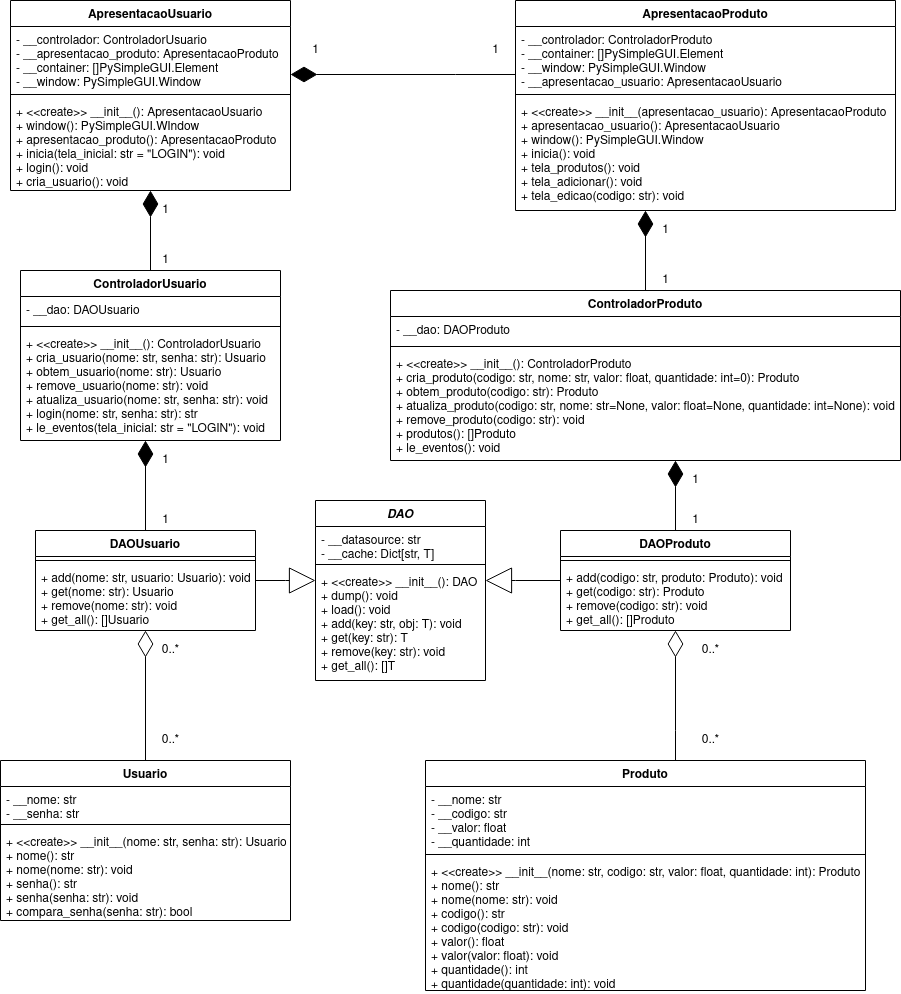

The diagram above was exported from draw.io. Its source (the exported page's mxGraphModel, read from the mxfile embedded in the PNG):
<mxGraphModel dx="868" dy="485" grid="1" gridSize="10" guides="1" tooltips="1" connect="1" arrows="1" fold="1" page="1" pageScale="1" pageWidth="850" pageHeight="1100" math="0" shadow="0">
  <root>
    <mxCell id="0" />
    <mxCell id="1" parent="0" />
    <mxCell id="spooTfYoWYVpRWsJJKMv-37" value="ApresentacaoUsuario" style="swimlane;fontStyle=1;align=center;verticalAlign=top;childLayout=stackLayout;horizontal=1;startSize=26;horizontalStack=0;resizeParent=1;resizeParentMax=0;resizeLast=0;collapsible=1;marginBottom=0;" parent="1" vertex="1">
      <mxGeometry x="235" y="10" width="280" height="190" as="geometry" />
    </mxCell>
    <mxCell id="spooTfYoWYVpRWsJJKMv-38" value="- __controlador: ControladorUsuario&#10;- __apresentacao_produto: ApresentacaoProduto&#10;- __container: []PySimpleGUI.Element&#10;- __window: PySimpleGUI.Window" style="text;strokeColor=none;fillColor=none;align=left;verticalAlign=top;spacingLeft=4;spacingRight=4;overflow=hidden;rotatable=0;points=[[0,0.5],[1,0.5]];portConstraint=eastwest;" parent="spooTfYoWYVpRWsJJKMv-37" vertex="1">
      <mxGeometry y="26" width="280" height="64" as="geometry" />
    </mxCell>
    <mxCell id="spooTfYoWYVpRWsJJKMv-39" value="" style="line;strokeWidth=1;fillColor=none;align=left;verticalAlign=middle;spacingTop=-1;spacingLeft=3;spacingRight=3;rotatable=0;labelPosition=right;points=[];portConstraint=eastwest;" parent="spooTfYoWYVpRWsJJKMv-37" vertex="1">
      <mxGeometry y="90" width="280" height="8" as="geometry" />
    </mxCell>
    <mxCell id="spooTfYoWYVpRWsJJKMv-40" value="+ &lt;&lt;create&gt;&gt; __init__(): ApresentacaoUsuario&#10;+ window(): PySimpleGUI.WIndow&#10;+ apresentacao_produto(): ApresentacaoProduto&#10;+ inicia(tela_inicial: str = &quot;LOGIN&quot;): void&#10;+ login(): void&#10;+ cria_usuario(): void" style="text;strokeColor=none;fillColor=none;align=left;verticalAlign=top;spacingLeft=4;spacingRight=4;overflow=hidden;rotatable=0;points=[[0,0.5],[1,0.5]];portConstraint=eastwest;" parent="spooTfYoWYVpRWsJJKMv-37" vertex="1">
      <mxGeometry y="98" width="280" height="92" as="geometry" />
    </mxCell>
    <mxCell id="spooTfYoWYVpRWsJJKMv-126" style="edgeStyle=orthogonalEdgeStyle;rounded=0;orthogonalLoop=1;jettySize=auto;html=1;startArrow=none;startFill=0;endArrow=diamondThin;endFill=1;startSize=24;endSize=24;" parent="1" source="spooTfYoWYVpRWsJJKMv-66" target="spooTfYoWYVpRWsJJKMv-38" edge="1">
      <mxGeometry relative="1" as="geometry">
        <Array as="points">
          <mxPoint x="680" y="84" />
          <mxPoint x="680" y="84" />
        </Array>
      </mxGeometry>
    </mxCell>
    <mxCell id="spooTfYoWYVpRWsJJKMv-66" value="ApresentacaoProduto" style="swimlane;fontStyle=1;align=center;verticalAlign=top;childLayout=stackLayout;horizontal=1;startSize=26;horizontalStack=0;resizeParent=1;resizeParentMax=0;resizeLast=0;collapsible=1;marginBottom=0;" parent="1" vertex="1">
      <mxGeometry x="740" y="10" width="380" height="210" as="geometry" />
    </mxCell>
    <mxCell id="spooTfYoWYVpRWsJJKMv-67" value="- __controlador: ControladorProduto&#10;- __container: []PySimpleGUI.Element&#10;- __window: PySimpleGUI.Window&#10;- __apresentacao_usuario: ApresentacaoUsuario&#10;" style="text;strokeColor=none;fillColor=none;align=left;verticalAlign=top;spacingLeft=4;spacingRight=4;overflow=hidden;rotatable=0;points=[[0,0.5],[1,0.5]];portConstraint=eastwest;" parent="spooTfYoWYVpRWsJJKMv-66" vertex="1">
      <mxGeometry y="26" width="380" height="64" as="geometry" />
    </mxCell>
    <mxCell id="spooTfYoWYVpRWsJJKMv-68" value="" style="line;strokeWidth=1;fillColor=none;align=left;verticalAlign=middle;spacingTop=-1;spacingLeft=3;spacingRight=3;rotatable=0;labelPosition=right;points=[];portConstraint=eastwest;" parent="spooTfYoWYVpRWsJJKMv-66" vertex="1">
      <mxGeometry y="90" width="380" height="8" as="geometry" />
    </mxCell>
    <mxCell id="spooTfYoWYVpRWsJJKMv-69" value="+ &lt;&lt;create&gt;&gt; __init__(apresentacao_usuario): ApresentacaoProduto&#10;+ apresentacao_usuario(): ApresentacaoUsuario&#10;+ window(): PySimpleGUI.Window&#10;+ inicia(): void&#10;+ tela_produtos(): void&#10;+ tela_adicionar(): void&#10;+ tela_edicao(codigo: str): void&#10;" style="text;strokeColor=none;fillColor=none;align=left;verticalAlign=top;spacingLeft=4;spacingRight=4;overflow=hidden;rotatable=0;points=[[0,0.5],[1,0.5]];portConstraint=eastwest;" parent="spooTfYoWYVpRWsJJKMv-66" vertex="1">
      <mxGeometry y="98" width="380" height="112" as="geometry" />
    </mxCell>
    <mxCell id="spooTfYoWYVpRWsJJKMv-130" value="1" style="text;html=1;align=center;verticalAlign=middle;resizable=0;points=[];autosize=1;strokeColor=none;" parent="1" vertex="1">
      <mxGeometry x="530" y="50" width="20" height="20" as="geometry" />
    </mxCell>
    <mxCell id="spooTfYoWYVpRWsJJKMv-131" value="1" style="text;html=1;align=center;verticalAlign=middle;resizable=0;points=[];autosize=1;strokeColor=none;" parent="1" vertex="1">
      <mxGeometry x="710" y="50" width="20" height="20" as="geometry" />
    </mxCell>
    <mxCell id="XayzdrTJDVy0ey67G-hG-1" value="DAO" style="swimlane;fontStyle=3;align=center;verticalAlign=top;childLayout=stackLayout;horizontal=1;startSize=26;horizontalStack=0;resizeParent=1;resizeParentMax=0;resizeLast=0;collapsible=1;marginBottom=0;" parent="1" vertex="1">
      <mxGeometry x="540" y="510" width="170" height="180" as="geometry" />
    </mxCell>
    <mxCell id="XayzdrTJDVy0ey67G-hG-2" value="- __datasource: str&#10;- __cache: Dict[str, T]" style="text;strokeColor=none;fillColor=none;align=left;verticalAlign=top;spacingLeft=4;spacingRight=4;overflow=hidden;rotatable=0;points=[[0,0.5],[1,0.5]];portConstraint=eastwest;" parent="XayzdrTJDVy0ey67G-hG-1" vertex="1">
      <mxGeometry y="26" width="170" height="34" as="geometry" />
    </mxCell>
    <mxCell id="XayzdrTJDVy0ey67G-hG-3" value="" style="line;strokeWidth=1;fillColor=none;align=left;verticalAlign=middle;spacingTop=-1;spacingLeft=3;spacingRight=3;rotatable=0;labelPosition=right;points=[];portConstraint=eastwest;" parent="XayzdrTJDVy0ey67G-hG-1" vertex="1">
      <mxGeometry y="60" width="170" height="8" as="geometry" />
    </mxCell>
    <mxCell id="XayzdrTJDVy0ey67G-hG-4" value="+ &lt;&lt;create&gt;&gt; __init__(): DAO&#10;+ dump(): void&#10;+ load(): void&#10;+ add(key: str, obj: T): void&#10;+ get(key: str): T&#10;+ remove(key: str): void&#10;+ get_all(): []T" style="text;strokeColor=none;fillColor=none;align=left;verticalAlign=top;spacingLeft=4;spacingRight=4;overflow=hidden;rotatable=0;points=[[0,0.5],[1,0.5]];portConstraint=eastwest;" parent="XayzdrTJDVy0ey67G-hG-1" vertex="1">
      <mxGeometry y="68" width="170" height="112" as="geometry" />
    </mxCell>
    <mxCell id="XayzdrTJDVy0ey67G-hG-38" style="edgeStyle=orthogonalEdgeStyle;rounded=0;orthogonalLoop=1;jettySize=auto;html=1;endArrow=diamondThin;endFill=1;endSize=24;" parent="1" source="XayzdrTJDVy0ey67G-hG-6" target="XayzdrTJDVy0ey67G-hG-15" edge="1">
      <mxGeometry relative="1" as="geometry">
        <Array as="points">
          <mxPoint x="370" y="460" />
          <mxPoint x="370" y="460" />
        </Array>
      </mxGeometry>
    </mxCell>
    <mxCell id="XayzdrTJDVy0ey67G-hG-43" style="edgeStyle=orthogonalEdgeStyle;rounded=0;orthogonalLoop=1;jettySize=auto;html=1;endArrow=block;endFill=0;endSize=24;" parent="1" source="XayzdrTJDVy0ey67G-hG-6" target="XayzdrTJDVy0ey67G-hG-1" edge="1">
      <mxGeometry relative="1" as="geometry">
        <Array as="points">
          <mxPoint x="510" y="590" />
          <mxPoint x="510" y="590" />
        </Array>
      </mxGeometry>
    </mxCell>
    <mxCell id="XayzdrTJDVy0ey67G-hG-6" value="DAOUsuario" style="swimlane;fontStyle=1;align=center;verticalAlign=top;childLayout=stackLayout;horizontal=1;startSize=26;horizontalStack=0;resizeParent=1;resizeParentMax=0;resizeLast=0;collapsible=1;marginBottom=0;" parent="1" vertex="1">
      <mxGeometry x="260" y="540" width="220" height="100" as="geometry" />
    </mxCell>
    <mxCell id="XayzdrTJDVy0ey67G-hG-8" value="" style="line;strokeWidth=1;fillColor=none;align=left;verticalAlign=middle;spacingTop=-1;spacingLeft=3;spacingRight=3;rotatable=0;labelPosition=right;points=[];portConstraint=eastwest;" parent="XayzdrTJDVy0ey67G-hG-6" vertex="1">
      <mxGeometry y="26" width="220" height="8" as="geometry" />
    </mxCell>
    <mxCell id="XayzdrTJDVy0ey67G-hG-9" value="+ add(nome: str, usuario: Usuario): void&#10;+ get(nome: str): Usuario&#10;+ remove(nome: str): void&#10;+ get_all(): []Usuario&#10;" style="text;strokeColor=none;fillColor=none;align=left;verticalAlign=top;spacingLeft=4;spacingRight=4;overflow=hidden;rotatable=0;points=[[0,0.5],[1,0.5]];portConstraint=eastwest;" parent="XayzdrTJDVy0ey67G-hG-6" vertex="1">
      <mxGeometry y="34" width="220" height="66" as="geometry" />
    </mxCell>
    <mxCell id="XayzdrTJDVy0ey67G-hG-41" style="edgeStyle=orthogonalEdgeStyle;rounded=0;orthogonalLoop=1;jettySize=auto;html=1;endArrow=diamondThin;endFill=1;endSize=24;" parent="1" source="XayzdrTJDVy0ey67G-hG-10" target="XayzdrTJDVy0ey67G-hG-25" edge="1">
      <mxGeometry relative="1" as="geometry">
        <Array as="points">
          <mxPoint x="900" y="460" />
          <mxPoint x="900" y="460" />
        </Array>
      </mxGeometry>
    </mxCell>
    <mxCell id="XayzdrTJDVy0ey67G-hG-42" style="edgeStyle=orthogonalEdgeStyle;rounded=0;orthogonalLoop=1;jettySize=auto;html=1;endArrow=block;endFill=0;endSize=24;" parent="1" source="XayzdrTJDVy0ey67G-hG-10" target="XayzdrTJDVy0ey67G-hG-4" edge="1">
      <mxGeometry relative="1" as="geometry">
        <Array as="points">
          <mxPoint x="740" y="590" />
          <mxPoint x="740" y="590" />
        </Array>
      </mxGeometry>
    </mxCell>
    <mxCell id="XayzdrTJDVy0ey67G-hG-10" value="DAOProduto" style="swimlane;fontStyle=1;align=center;verticalAlign=top;childLayout=stackLayout;horizontal=1;startSize=26;horizontalStack=0;resizeParent=1;resizeParentMax=0;resizeLast=0;collapsible=1;marginBottom=0;" parent="1" vertex="1">
      <mxGeometry x="785" y="540" width="230" height="100" as="geometry" />
    </mxCell>
    <mxCell id="XayzdrTJDVy0ey67G-hG-12" value="" style="line;strokeWidth=1;fillColor=none;align=left;verticalAlign=middle;spacingTop=-1;spacingLeft=3;spacingRight=3;rotatable=0;labelPosition=right;points=[];portConstraint=eastwest;" parent="XayzdrTJDVy0ey67G-hG-10" vertex="1">
      <mxGeometry y="26" width="230" height="8" as="geometry" />
    </mxCell>
    <mxCell id="XayzdrTJDVy0ey67G-hG-13" value="+ add(codigo: str, produto: Produto): void&#10;+ get(codigo: str): Produto&#10;+ remove(codigo: str): void&#10;+ get_all(): []Produto&#10;" style="text;strokeColor=none;fillColor=none;align=left;verticalAlign=top;spacingLeft=4;spacingRight=4;overflow=hidden;rotatable=0;points=[[0,0.5],[1,0.5]];portConstraint=eastwest;" parent="XayzdrTJDVy0ey67G-hG-10" vertex="1">
      <mxGeometry y="34" width="230" height="66" as="geometry" />
    </mxCell>
    <mxCell id="q8LmY2Fvo20JsFwXBx6O-4" style="edgeStyle=orthogonalEdgeStyle;rounded=0;orthogonalLoop=1;jettySize=auto;html=1;endArrow=diamondThin;endFill=1;endSize=24;" parent="1" source="XayzdrTJDVy0ey67G-hG-15" target="spooTfYoWYVpRWsJJKMv-37" edge="1">
      <mxGeometry relative="1" as="geometry" />
    </mxCell>
    <mxCell id="XayzdrTJDVy0ey67G-hG-15" value="ControladorUsuario" style="swimlane;fontStyle=1;align=center;verticalAlign=top;childLayout=stackLayout;horizontal=1;startSize=26;horizontalStack=0;resizeParent=1;resizeParentMax=0;resizeLast=0;collapsible=1;marginBottom=0;" parent="1" vertex="1">
      <mxGeometry x="245" y="280" width="260" height="170" as="geometry" />
    </mxCell>
    <mxCell id="XayzdrTJDVy0ey67G-hG-16" value="- __dao: DAOUsuario" style="text;strokeColor=none;fillColor=none;align=left;verticalAlign=top;spacingLeft=4;spacingRight=4;overflow=hidden;rotatable=0;points=[[0,0.5],[1,0.5]];portConstraint=eastwest;" parent="XayzdrTJDVy0ey67G-hG-15" vertex="1">
      <mxGeometry y="26" width="260" height="26" as="geometry" />
    </mxCell>
    <mxCell id="XayzdrTJDVy0ey67G-hG-17" value="" style="line;strokeWidth=1;fillColor=none;align=left;verticalAlign=middle;spacingTop=-1;spacingLeft=3;spacingRight=3;rotatable=0;labelPosition=right;points=[];portConstraint=eastwest;" parent="XayzdrTJDVy0ey67G-hG-15" vertex="1">
      <mxGeometry y="52" width="260" height="8" as="geometry" />
    </mxCell>
    <mxCell id="XayzdrTJDVy0ey67G-hG-18" value="+ &lt;&lt;create&gt;&gt; __init__(): ControladorUsuario&#10;+ cria_usuario(nome: str, senha: str): Usuario&#10;+ obtem_usuario(nome: str): Usuario&#10;+ remove_usuario(nome: str): void&#10;+ atualiza_usuario(nome: str, senha: str): void&#10;+ login(nome: str, senha: str): str&#10;+ le_eventos(tela_inicial: str = &quot;LOGIN&quot;): void&#10;&#10;" style="text;strokeColor=none;fillColor=none;align=left;verticalAlign=top;spacingLeft=4;spacingRight=4;overflow=hidden;rotatable=0;points=[[0,0.5],[1,0.5]];portConstraint=eastwest;" parent="XayzdrTJDVy0ey67G-hG-15" vertex="1">
      <mxGeometry y="60" width="260" height="110" as="geometry" />
    </mxCell>
    <mxCell id="XayzdrTJDVy0ey67G-hG-39" style="edgeStyle=orthogonalEdgeStyle;rounded=0;orthogonalLoop=1;jettySize=auto;html=1;endArrow=diamondThin;endFill=0;endSize=24;" parent="1" source="XayzdrTJDVy0ey67G-hG-19" target="XayzdrTJDVy0ey67G-hG-6" edge="1">
      <mxGeometry relative="1" as="geometry" />
    </mxCell>
    <mxCell id="XayzdrTJDVy0ey67G-hG-19" value="Usuario" style="swimlane;fontStyle=1;align=center;verticalAlign=top;childLayout=stackLayout;horizontal=1;startSize=26;horizontalStack=0;resizeParent=1;resizeParentMax=0;resizeLast=0;collapsible=1;marginBottom=0;" parent="1" vertex="1">
      <mxGeometry x="225" y="770" width="290" height="160" as="geometry" />
    </mxCell>
    <mxCell id="XayzdrTJDVy0ey67G-hG-20" value="- __nome: str&#10;- __senha: str" style="text;strokeColor=none;fillColor=none;align=left;verticalAlign=top;spacingLeft=4;spacingRight=4;overflow=hidden;rotatable=0;points=[[0,0.5],[1,0.5]];portConstraint=eastwest;" parent="XayzdrTJDVy0ey67G-hG-19" vertex="1">
      <mxGeometry y="26" width="290" height="34" as="geometry" />
    </mxCell>
    <mxCell id="XayzdrTJDVy0ey67G-hG-21" value="" style="line;strokeWidth=1;fillColor=none;align=left;verticalAlign=middle;spacingTop=-1;spacingLeft=3;spacingRight=3;rotatable=0;labelPosition=right;points=[];portConstraint=eastwest;" parent="XayzdrTJDVy0ey67G-hG-19" vertex="1">
      <mxGeometry y="60" width="290" height="8" as="geometry" />
    </mxCell>
    <mxCell id="XayzdrTJDVy0ey67G-hG-22" value="+ &lt;&lt;create&gt;&gt; __init__(nome: str, senha: str): Usuario&#10;+ nome(): str&#10;+ nome(nome: str): void&#10;+ senha(): str&#10;+ senha(senha: str): void&#10;+ compara_senha(senha: str): bool&#10;" style="text;strokeColor=none;fillColor=none;align=left;verticalAlign=top;spacingLeft=4;spacingRight=4;overflow=hidden;rotatable=0;points=[[0,0.5],[1,0.5]];portConstraint=eastwest;" parent="XayzdrTJDVy0ey67G-hG-19" vertex="1">
      <mxGeometry y="68" width="290" height="92" as="geometry" />
    </mxCell>
    <mxCell id="XayzdrTJDVy0ey67G-hG-36" style="edgeStyle=orthogonalEdgeStyle;rounded=0;orthogonalLoop=1;jettySize=auto;html=1;endArrow=diamondThin;endFill=1;endSize=24;" parent="1" source="XayzdrTJDVy0ey67G-hG-25" target="spooTfYoWYVpRWsJJKMv-66" edge="1">
      <mxGeometry relative="1" as="geometry">
        <mxPoint x="910" y="240" as="targetPoint" />
        <Array as="points">
          <mxPoint x="870" y="230" />
          <mxPoint x="870" y="230" />
        </Array>
      </mxGeometry>
    </mxCell>
    <mxCell id="XayzdrTJDVy0ey67G-hG-25" value="ControladorProduto" style="swimlane;fontStyle=1;align=center;verticalAlign=top;childLayout=stackLayout;horizontal=1;startSize=26;horizontalStack=0;resizeParent=1;resizeParentMax=0;resizeLast=0;collapsible=1;marginBottom=0;" parent="1" vertex="1">
      <mxGeometry x="615" y="300" width="510" height="170" as="geometry" />
    </mxCell>
    <mxCell id="XayzdrTJDVy0ey67G-hG-26" value="- __dao: DAOProduto" style="text;strokeColor=none;fillColor=none;align=left;verticalAlign=top;spacingLeft=4;spacingRight=4;overflow=hidden;rotatable=0;points=[[0,0.5],[1,0.5]];portConstraint=eastwest;" parent="XayzdrTJDVy0ey67G-hG-25" vertex="1">
      <mxGeometry y="26" width="510" height="26" as="geometry" />
    </mxCell>
    <mxCell id="XayzdrTJDVy0ey67G-hG-27" value="" style="line;strokeWidth=1;fillColor=none;align=left;verticalAlign=middle;spacingTop=-1;spacingLeft=3;spacingRight=3;rotatable=0;labelPosition=right;points=[];portConstraint=eastwest;" parent="XayzdrTJDVy0ey67G-hG-25" vertex="1">
      <mxGeometry y="52" width="510" height="8" as="geometry" />
    </mxCell>
    <mxCell id="XayzdrTJDVy0ey67G-hG-28" value="+ &lt;&lt;create&gt;&gt; __init__(): ControladorProduto&#10;+ cria_produto(codigo: str, nome: str, valor: float, quantidade: int=0): Produto&#10;+ obtem_produto(codigo: str): Produto&#10;+ atualiza_produto(codigo: str, nome: str=None, valor: float=None, quantidade: int=None): void&#10;+ remove_produto(codigo: str): void&#10;+ produtos(): []Produto&#10;+ le_eventos(): void&#10;" style="text;strokeColor=none;fillColor=none;align=left;verticalAlign=top;spacingLeft=4;spacingRight=4;overflow=hidden;rotatable=0;points=[[0,0.5],[1,0.5]];portConstraint=eastwest;" parent="XayzdrTJDVy0ey67G-hG-25" vertex="1">
      <mxGeometry y="60" width="510" height="110" as="geometry" />
    </mxCell>
    <mxCell id="XayzdrTJDVy0ey67G-hG-40" style="edgeStyle=orthogonalEdgeStyle;rounded=0;orthogonalLoop=1;jettySize=auto;html=1;endArrow=diamondThin;endFill=0;endSize=24;" parent="1" source="XayzdrTJDVy0ey67G-hG-30" target="XayzdrTJDVy0ey67G-hG-10" edge="1">
      <mxGeometry relative="1" as="geometry">
        <Array as="points">
          <mxPoint x="900" y="740" />
          <mxPoint x="900" y="740" />
        </Array>
      </mxGeometry>
    </mxCell>
    <mxCell id="XayzdrTJDVy0ey67G-hG-30" value="Produto" style="swimlane;fontStyle=1;align=center;verticalAlign=top;childLayout=stackLayout;horizontal=1;startSize=26;horizontalStack=0;resizeParent=1;resizeParentMax=0;resizeLast=0;collapsible=1;marginBottom=0;" parent="1" vertex="1">
      <mxGeometry x="650" y="770" width="440" height="230" as="geometry" />
    </mxCell>
    <mxCell id="XayzdrTJDVy0ey67G-hG-31" value="- __nome: str&#10;- __codigo: str&#10;- __valor: float&#10;- __quantidade: int" style="text;strokeColor=none;fillColor=none;align=left;verticalAlign=top;spacingLeft=4;spacingRight=4;overflow=hidden;rotatable=0;points=[[0,0.5],[1,0.5]];portConstraint=eastwest;" parent="XayzdrTJDVy0ey67G-hG-30" vertex="1">
      <mxGeometry y="26" width="440" height="64" as="geometry" />
    </mxCell>
    <mxCell id="XayzdrTJDVy0ey67G-hG-32" value="" style="line;strokeWidth=1;fillColor=none;align=left;verticalAlign=middle;spacingTop=-1;spacingLeft=3;spacingRight=3;rotatable=0;labelPosition=right;points=[];portConstraint=eastwest;" parent="XayzdrTJDVy0ey67G-hG-30" vertex="1">
      <mxGeometry y="90" width="440" height="8" as="geometry" />
    </mxCell>
    <mxCell id="XayzdrTJDVy0ey67G-hG-33" value="+ &lt;&lt;create&gt;&gt; __init__(nome: str, codigo: str, valor: float, quantidade: int): Produto&#10;+ nome(): str&#10;+ nome(nome: str): void&#10;+ codigo(): str&#10;+ codigo(codigo: str): void&#10;+ valor(): float&#10;+ valor(valor: float): void&#10;+ quantidade(): int&#10;+ quantidade(quantidade: int): void" style="text;strokeColor=none;fillColor=none;align=left;verticalAlign=top;spacingLeft=4;spacingRight=4;overflow=hidden;rotatable=0;points=[[0,0.5],[1,0.5]];portConstraint=eastwest;" parent="XayzdrTJDVy0ey67G-hG-30" vertex="1">
      <mxGeometry y="98" width="440" height="132" as="geometry" />
    </mxCell>
    <mxCell id="XayzdrTJDVy0ey67G-hG-35" style="edgeStyle=orthogonalEdgeStyle;rounded=0;orthogonalLoop=1;jettySize=auto;html=1;exitX=1;exitY=0.5;exitDx=0;exitDy=0;" parent="XayzdrTJDVy0ey67G-hG-30" source="XayzdrTJDVy0ey67G-hG-33" target="XayzdrTJDVy0ey67G-hG-33" edge="1">
      <mxGeometry relative="1" as="geometry" />
    </mxCell>
    <mxCell id="XayzdrTJDVy0ey67G-hG-44" value="1" style="text;html=1;align=center;verticalAlign=middle;resizable=0;points=[];autosize=1;strokeColor=none;" parent="1" vertex="1">
      <mxGeometry x="380" y="210" width="20" height="20" as="geometry" />
    </mxCell>
    <mxCell id="XayzdrTJDVy0ey67G-hG-45" value="1" style="text;html=1;align=center;verticalAlign=middle;resizable=0;points=[];autosize=1;strokeColor=none;" parent="1" vertex="1">
      <mxGeometry x="380" y="260" width="20" height="20" as="geometry" />
    </mxCell>
    <mxCell id="XayzdrTJDVy0ey67G-hG-46" value="1" style="text;html=1;align=center;verticalAlign=middle;resizable=0;points=[];autosize=1;strokeColor=none;" parent="1" vertex="1">
      <mxGeometry x="880" y="280" width="20" height="20" as="geometry" />
    </mxCell>
    <mxCell id="XayzdrTJDVy0ey67G-hG-47" value="1" style="text;html=1;align=center;verticalAlign=middle;resizable=0;points=[];autosize=1;strokeColor=none;" parent="1" vertex="1">
      <mxGeometry x="880" y="230" width="20" height="20" as="geometry" />
    </mxCell>
    <mxCell id="XayzdrTJDVy0ey67G-hG-48" value="1" style="text;html=1;align=center;verticalAlign=middle;resizable=0;points=[];autosize=1;strokeColor=none;" parent="1" vertex="1">
      <mxGeometry x="910" y="480" width="20" height="20" as="geometry" />
    </mxCell>
    <mxCell id="XayzdrTJDVy0ey67G-hG-49" value="1" style="text;html=1;align=center;verticalAlign=middle;resizable=0;points=[];autosize=1;strokeColor=none;" parent="1" vertex="1">
      <mxGeometry x="910" y="520" width="20" height="20" as="geometry" />
    </mxCell>
    <mxCell id="XayzdrTJDVy0ey67G-hG-50" value="0..*" style="text;html=1;align=center;verticalAlign=middle;resizable=0;points=[];autosize=1;strokeColor=none;" parent="1" vertex="1">
      <mxGeometry x="920" y="650" width="30" height="20" as="geometry" />
    </mxCell>
    <mxCell id="XayzdrTJDVy0ey67G-hG-51" value="0..*" style="text;html=1;align=center;verticalAlign=middle;resizable=0;points=[];autosize=1;strokeColor=none;" parent="1" vertex="1">
      <mxGeometry x="920" y="740" width="30" height="20" as="geometry" />
    </mxCell>
    <mxCell id="XayzdrTJDVy0ey67G-hG-52" value="0..*" style="text;html=1;align=center;verticalAlign=middle;resizable=0;points=[];autosize=1;strokeColor=none;" parent="1" vertex="1">
      <mxGeometry x="380" y="650" width="30" height="20" as="geometry" />
    </mxCell>
    <mxCell id="XayzdrTJDVy0ey67G-hG-53" value="0..*" style="text;html=1;align=center;verticalAlign=middle;resizable=0;points=[];autosize=1;strokeColor=none;" parent="1" vertex="1">
      <mxGeometry x="380" y="740" width="30" height="20" as="geometry" />
    </mxCell>
    <mxCell id="XayzdrTJDVy0ey67G-hG-54" value="1" style="text;html=1;align=center;verticalAlign=middle;resizable=0;points=[];autosize=1;strokeColor=none;" parent="1" vertex="1">
      <mxGeometry x="380" y="460" width="20" height="20" as="geometry" />
    </mxCell>
    <mxCell id="XayzdrTJDVy0ey67G-hG-55" value="1" style="text;html=1;align=center;verticalAlign=middle;resizable=0;points=[];autosize=1;strokeColor=none;" parent="1" vertex="1">
      <mxGeometry x="380" y="520" width="20" height="20" as="geometry" />
    </mxCell>
  </root>
</mxGraphModel>